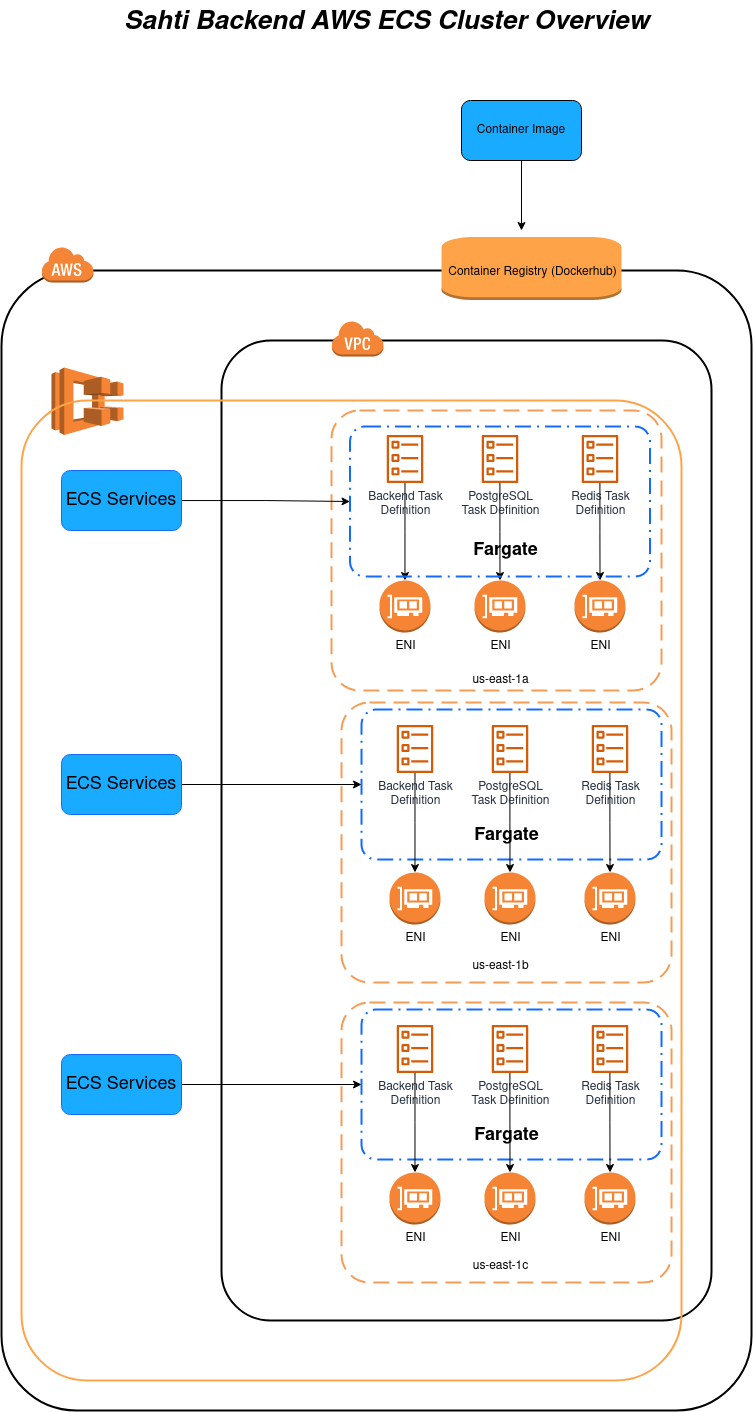

The diagram above was exported from draw.io. Its source (the exported page's mxGraphModel, read from the mxfile embedded in the PNG):
<mxGraphModel dx="1673" dy="861" grid="1" gridSize="10" guides="1" tooltips="1" connect="1" arrows="1" fold="1" page="1" pageScale="1" pageWidth="850" pageHeight="1100" math="0" shadow="0">
  <root>
    <mxCell id="0" />
    <mxCell id="1" parent="0" />
    <mxCell id="lN6rreL4FcEjdQO1Gi6K-9" value="" style="rounded=1;arcSize=10;dashed=0;fillColor=none;gradientColor=none;strokeWidth=2;" vertex="1" parent="1">
      <mxGeometry x="40" y="310" width="750" height="1140" as="geometry" />
    </mxCell>
    <mxCell id="lN6rreL4FcEjdQO1Gi6K-10" value="" style="dashed=0;html=1;shape=mxgraph.aws3.cloud;fillColor=#F58536;gradientColor=none;dashed=0;" vertex="1" parent="1">
      <mxGeometry x="80" y="286" width="52" height="36" as="geometry" />
    </mxCell>
    <mxCell id="lN6rreL4FcEjdQO1Gi6K-13" value="" style="outlineConnect=0;dashed=0;verticalLabelPosition=bottom;verticalAlign=top;align=center;html=1;shape=mxgraph.aws3.instance;fillColor=#ffa348;strokeColor=#BD7000;fontColor=#000000;" vertex="1" parent="1">
      <mxGeometry x="480" y="276.5" width="180" height="63" as="geometry" />
    </mxCell>
    <mxCell id="lN6rreL4FcEjdQO1Gi6K-14" value="Container Registry (Dockerhub)" style="text;html=1;resizable=0;autosize=1;align=center;verticalAlign=middle;points=[];fillColor=none;strokeColor=none;rounded=0;" vertex="1" parent="1">
      <mxGeometry x="481" y="302" width="180" height="20" as="geometry" />
    </mxCell>
    <mxCell id="lN6rreL4FcEjdQO1Gi6K-16" style="edgeStyle=orthogonalEdgeStyle;rounded=0;orthogonalLoop=1;jettySize=auto;html=1;" edge="1" parent="1" source="lN6rreL4FcEjdQO1Gi6K-15">
      <mxGeometry relative="1" as="geometry">
        <mxPoint x="560" y="270" as="targetPoint" />
      </mxGeometry>
    </mxCell>
    <mxCell id="lN6rreL4FcEjdQO1Gi6K-15" value="Container Image" style="rounded=1;whiteSpace=wrap;html=1;fillColor=#19ABFF;" vertex="1" parent="1">
      <mxGeometry x="500" y="140" width="120" height="60" as="geometry" />
    </mxCell>
    <mxCell id="lN6rreL4FcEjdQO1Gi6K-17" value="" style="rounded=1;arcSize=10;dashed=0;fillColor=none;gradientColor=none;strokeWidth=2;" vertex="1" parent="1">
      <mxGeometry x="260" y="380" width="490" height="980" as="geometry" />
    </mxCell>
    <mxCell id="lN6rreL4FcEjdQO1Gi6K-18" value="" style="dashed=0;html=1;shape=mxgraph.aws3.virtual_private_cloud;fillColor=#F58536;gradientColor=none;dashed=0;" vertex="1" parent="1">
      <mxGeometry x="370" y="360" width="52" height="36" as="geometry" />
    </mxCell>
    <mxCell id="lN6rreL4FcEjdQO1Gi6K-20" value="" style="outlineConnect=0;dashed=0;verticalLabelPosition=bottom;verticalAlign=top;align=center;html=1;shape=mxgraph.aws3.ecs;fillColor=#F58534;gradientColor=none;" vertex="1" parent="1">
      <mxGeometry x="90" y="407" width="72" height="67.5" as="geometry" />
    </mxCell>
    <mxCell id="lN6rreL4FcEjdQO1Gi6K-21" value="" style="rounded=1;arcSize=10;dashed=0;fillColor=none;gradientColor=none;strokeWidth=2;strokeColor=#FFA348;" vertex="1" parent="1">
      <mxGeometry x="60" y="440" width="660" height="980" as="geometry" />
    </mxCell>
    <mxCell id="lN6rreL4FcEjdQO1Gi6K-26" value="" style="rounded=1;arcSize=10;dashed=1;strokeColor=#F59D56;fillColor=none;gradientColor=none;dashPattern=8 4;strokeWidth=2;" vertex="1" parent="1">
      <mxGeometry x="370" y="450" width="330" height="280" as="geometry" />
    </mxCell>
    <mxCell id="lN6rreL4FcEjdQO1Gi6K-27" value="us-east-1a" style="text;html=1;resizable=0;autosize=1;align=center;verticalAlign=middle;points=[];fillColor=none;strokeColor=none;rounded=0;" vertex="1" parent="1">
      <mxGeometry x="503.5" y="710" width="70" height="20" as="geometry" />
    </mxCell>
    <mxCell id="lN6rreL4FcEjdQO1Gi6K-37" style="edgeStyle=orthogonalEdgeStyle;rounded=0;orthogonalLoop=1;jettySize=auto;html=1;" edge="1" parent="1" source="lN6rreL4FcEjdQO1Gi6K-28" target="lN6rreL4FcEjdQO1Gi6K-34">
      <mxGeometry relative="1" as="geometry" />
    </mxCell>
    <mxCell id="lN6rreL4FcEjdQO1Gi6K-28" value="&lt;div&gt;Redis Task&lt;/div&gt;&lt;div&gt;Definition&lt;br&gt;&lt;/div&gt;" style="sketch=0;outlineConnect=0;fontColor=#232F3E;gradientColor=none;fillColor=#D45B07;strokeColor=none;dashed=0;verticalLabelPosition=bottom;verticalAlign=top;align=center;html=1;fontSize=12;fontStyle=0;aspect=fixed;pointerEvents=1;shape=mxgraph.aws4.ecs_task;" vertex="1" parent="1">
      <mxGeometry x="620" y="474.5" width="37" height="48" as="geometry" />
    </mxCell>
    <mxCell id="lN6rreL4FcEjdQO1Gi6K-35" style="edgeStyle=orthogonalEdgeStyle;rounded=0;orthogonalLoop=1;jettySize=auto;html=1;" edge="1" parent="1" source="lN6rreL4FcEjdQO1Gi6K-29" target="lN6rreL4FcEjdQO1Gi6K-31">
      <mxGeometry relative="1" as="geometry" />
    </mxCell>
    <mxCell id="lN6rreL4FcEjdQO1Gi6K-29" value="&lt;div&gt;Backend Task&lt;/div&gt;&lt;div&gt;Definition&lt;br&gt;&lt;/div&gt;" style="sketch=0;outlineConnect=0;fontColor=#232F3E;gradientColor=none;fillColor=#D45B07;strokeColor=none;dashed=0;verticalLabelPosition=bottom;verticalAlign=top;align=center;html=1;fontSize=12;fontStyle=0;aspect=fixed;pointerEvents=1;shape=mxgraph.aws4.ecs_task;" vertex="1" parent="1">
      <mxGeometry x="425" y="474.5" width="37" height="48" as="geometry" />
    </mxCell>
    <mxCell id="lN6rreL4FcEjdQO1Gi6K-36" style="edgeStyle=orthogonalEdgeStyle;rounded=0;orthogonalLoop=1;jettySize=auto;html=1;entryX=0.5;entryY=0;entryDx=0;entryDy=0;entryPerimeter=0;" edge="1" parent="1" source="lN6rreL4FcEjdQO1Gi6K-30" target="lN6rreL4FcEjdQO1Gi6K-32">
      <mxGeometry relative="1" as="geometry" />
    </mxCell>
    <mxCell id="lN6rreL4FcEjdQO1Gi6K-30" value="&lt;div&gt;PostgreSQL&lt;/div&gt;&lt;div&gt;Task Definition&lt;br&gt;&lt;/div&gt;" style="sketch=0;outlineConnect=0;fontColor=#232F3E;gradientColor=none;fillColor=#D45B07;strokeColor=none;dashed=0;verticalLabelPosition=bottom;verticalAlign=top;align=center;html=1;fontSize=12;fontStyle=0;aspect=fixed;pointerEvents=1;shape=mxgraph.aws4.ecs_task;" vertex="1" parent="1">
      <mxGeometry x="520" y="474.5" width="37" height="48" as="geometry" />
    </mxCell>
    <mxCell id="lN6rreL4FcEjdQO1Gi6K-31" value="ENI" style="outlineConnect=0;dashed=0;verticalLabelPosition=bottom;verticalAlign=top;align=center;html=1;shape=mxgraph.aws3.elastic_network_interface;fillColor=#F58534;gradientColor=none;strokeColor=#FFA348;" vertex="1" parent="1">
      <mxGeometry x="418" y="620" width="51" height="52" as="geometry" />
    </mxCell>
    <mxCell id="lN6rreL4FcEjdQO1Gi6K-32" value="ENI" style="outlineConnect=0;dashed=0;verticalLabelPosition=bottom;verticalAlign=top;align=center;html=1;shape=mxgraph.aws3.elastic_network_interface;fillColor=#F58534;gradientColor=none;strokeColor=#FFA348;" vertex="1" parent="1">
      <mxGeometry x="513" y="620" width="51" height="52" as="geometry" />
    </mxCell>
    <mxCell id="lN6rreL4FcEjdQO1Gi6K-34" value="ENI" style="outlineConnect=0;dashed=0;verticalLabelPosition=bottom;verticalAlign=top;align=center;html=1;shape=mxgraph.aws3.elastic_network_interface;fillColor=#F58534;gradientColor=none;strokeColor=#FFA348;" vertex="1" parent="1">
      <mxGeometry x="613" y="620" width="51" height="52" as="geometry" />
    </mxCell>
    <mxCell id="lN6rreL4FcEjdQO1Gi6K-38" value="" style="rounded=1;arcSize=10;dashed=1;fillColor=none;gradientColor=none;dashPattern=8 3 1 3;strokeWidth=2;strokeColor=#146AFF;" vertex="1" parent="1">
      <mxGeometry x="388.5" y="466" width="300" height="150" as="geometry" />
    </mxCell>
    <mxCell id="lN6rreL4FcEjdQO1Gi6K-39" value="Fargate" style="text;html=1;resizable=0;autosize=1;align=center;verticalAlign=middle;points=[];fillColor=none;strokeColor=none;rounded=0;fontStyle=1;fontSize=18;" vertex="1" parent="1">
      <mxGeometry x="503.5" y="575" width="80" height="30" as="geometry" />
    </mxCell>
    <mxCell id="lN6rreL4FcEjdQO1Gi6K-40" value="" style="rounded=1;arcSize=10;dashed=1;strokeColor=#F59D56;fillColor=none;gradientColor=none;dashPattern=8 4;strokeWidth=2;" vertex="1" parent="1">
      <mxGeometry x="380" y="742" width="330" height="280" as="geometry" />
    </mxCell>
    <mxCell id="lN6rreL4FcEjdQO1Gi6K-41" value="ENI" style="outlineConnect=0;dashed=0;verticalLabelPosition=bottom;verticalAlign=top;align=center;html=1;shape=mxgraph.aws3.elastic_network_interface;fillColor=#F58534;gradientColor=none;strokeColor=#FFA348;" vertex="1" parent="1">
      <mxGeometry x="428" y="912" width="51" height="52" as="geometry" />
    </mxCell>
    <mxCell id="lN6rreL4FcEjdQO1Gi6K-42" value="ENI" style="outlineConnect=0;dashed=0;verticalLabelPosition=bottom;verticalAlign=top;align=center;html=1;shape=mxgraph.aws3.elastic_network_interface;fillColor=#F58534;gradientColor=none;strokeColor=#FFA348;" vertex="1" parent="1">
      <mxGeometry x="523" y="912" width="51" height="52" as="geometry" />
    </mxCell>
    <mxCell id="lN6rreL4FcEjdQO1Gi6K-43" value="ENI" style="outlineConnect=0;dashed=0;verticalLabelPosition=bottom;verticalAlign=top;align=center;html=1;shape=mxgraph.aws3.elastic_network_interface;fillColor=#F58534;gradientColor=none;strokeColor=#FFA348;" vertex="1" parent="1">
      <mxGeometry x="623" y="912" width="51" height="52" as="geometry" />
    </mxCell>
    <mxCell id="lN6rreL4FcEjdQO1Gi6K-44" value="" style="rounded=1;arcSize=10;dashed=1;fillColor=none;gradientColor=none;dashPattern=8 3 1 3;strokeWidth=2;strokeColor=#146AFF;" vertex="1" parent="1">
      <mxGeometry x="400" y="749" width="300" height="150" as="geometry" />
    </mxCell>
    <mxCell id="lN6rreL4FcEjdQO1Gi6K-46" value="Fargate" style="text;html=1;resizable=0;autosize=1;align=center;verticalAlign=middle;points=[];fillColor=none;strokeColor=none;rounded=0;fontStyle=1;fontSize=18;" vertex="1" parent="1">
      <mxGeometry x="505" y="860" width="80" height="30" as="geometry" />
    </mxCell>
    <mxCell id="lN6rreL4FcEjdQO1Gi6K-53" style="edgeStyle=orthogonalEdgeStyle;rounded=0;orthogonalLoop=1;jettySize=auto;html=1;fontSize=18;" edge="1" parent="1" source="lN6rreL4FcEjdQO1Gi6K-48" target="lN6rreL4FcEjdQO1Gi6K-43">
      <mxGeometry relative="1" as="geometry" />
    </mxCell>
    <mxCell id="lN6rreL4FcEjdQO1Gi6K-48" value="&lt;div&gt;Redis Task&lt;/div&gt;&lt;div&gt;Definition&lt;br&gt;&lt;/div&gt;" style="sketch=0;outlineConnect=0;fontColor=#232F3E;gradientColor=none;fillColor=#D45B07;strokeColor=none;dashed=0;verticalLabelPosition=bottom;verticalAlign=top;align=center;html=1;fontSize=12;fontStyle=0;aspect=fixed;pointerEvents=1;shape=mxgraph.aws4.ecs_task;" vertex="1" parent="1">
      <mxGeometry x="630" y="764.5" width="37" height="48" as="geometry" />
    </mxCell>
    <mxCell id="lN6rreL4FcEjdQO1Gi6K-51" style="edgeStyle=orthogonalEdgeStyle;rounded=0;orthogonalLoop=1;jettySize=auto;html=1;fontSize=18;" edge="1" parent="1" source="lN6rreL4FcEjdQO1Gi6K-49" target="lN6rreL4FcEjdQO1Gi6K-41">
      <mxGeometry relative="1" as="geometry" />
    </mxCell>
    <mxCell id="lN6rreL4FcEjdQO1Gi6K-49" value="&lt;div&gt;Backend Task&lt;/div&gt;&lt;div&gt;Definition&lt;br&gt;&lt;/div&gt;" style="sketch=0;outlineConnect=0;fontColor=#232F3E;gradientColor=none;fillColor=#D45B07;strokeColor=none;dashed=0;verticalLabelPosition=bottom;verticalAlign=top;align=center;html=1;fontSize=12;fontStyle=0;aspect=fixed;pointerEvents=1;shape=mxgraph.aws4.ecs_task;" vertex="1" parent="1">
      <mxGeometry x="435" y="764.5" width="37" height="48" as="geometry" />
    </mxCell>
    <mxCell id="lN6rreL4FcEjdQO1Gi6K-52" style="edgeStyle=orthogonalEdgeStyle;rounded=0;orthogonalLoop=1;jettySize=auto;html=1;fontSize=18;" edge="1" parent="1" source="lN6rreL4FcEjdQO1Gi6K-50" target="lN6rreL4FcEjdQO1Gi6K-42">
      <mxGeometry relative="1" as="geometry" />
    </mxCell>
    <mxCell id="lN6rreL4FcEjdQO1Gi6K-50" value="&lt;div&gt;PostgreSQL&lt;/div&gt;&lt;div&gt;Task Definition&lt;br&gt;&lt;/div&gt;" style="sketch=0;outlineConnect=0;fontColor=#232F3E;gradientColor=none;fillColor=#D45B07;strokeColor=none;dashed=0;verticalLabelPosition=bottom;verticalAlign=top;align=center;html=1;fontSize=12;fontStyle=0;aspect=fixed;pointerEvents=1;shape=mxgraph.aws4.ecs_task;" vertex="1" parent="1">
      <mxGeometry x="530" y="764.5" width="37" height="48" as="geometry" />
    </mxCell>
    <mxCell id="lN6rreL4FcEjdQO1Gi6K-54" value="us-east-1b" style="text;html=1;resizable=0;autosize=1;align=center;verticalAlign=middle;points=[];fillColor=none;strokeColor=none;rounded=0;" vertex="1" parent="1">
      <mxGeometry x="503.5" y="996" width="70" height="20" as="geometry" />
    </mxCell>
    <mxCell id="lN6rreL4FcEjdQO1Gi6K-55" value="" style="rounded=1;arcSize=10;dashed=1;strokeColor=#F59D56;fillColor=none;gradientColor=none;dashPattern=8 4;strokeWidth=2;" vertex="1" parent="1">
      <mxGeometry x="380" y="1042" width="330" height="280" as="geometry" />
    </mxCell>
    <mxCell id="lN6rreL4FcEjdQO1Gi6K-56" value="ENI" style="outlineConnect=0;dashed=0;verticalLabelPosition=bottom;verticalAlign=top;align=center;html=1;shape=mxgraph.aws3.elastic_network_interface;fillColor=#F58534;gradientColor=none;strokeColor=#FFA348;" vertex="1" parent="1">
      <mxGeometry x="428" y="1212" width="51" height="52" as="geometry" />
    </mxCell>
    <mxCell id="lN6rreL4FcEjdQO1Gi6K-57" value="ENI" style="outlineConnect=0;dashed=0;verticalLabelPosition=bottom;verticalAlign=top;align=center;html=1;shape=mxgraph.aws3.elastic_network_interface;fillColor=#F58534;gradientColor=none;strokeColor=#FFA348;" vertex="1" parent="1">
      <mxGeometry x="523" y="1212" width="51" height="52" as="geometry" />
    </mxCell>
    <mxCell id="lN6rreL4FcEjdQO1Gi6K-58" value="ENI" style="outlineConnect=0;dashed=0;verticalLabelPosition=bottom;verticalAlign=top;align=center;html=1;shape=mxgraph.aws3.elastic_network_interface;fillColor=#F58534;gradientColor=none;strokeColor=#FFA348;" vertex="1" parent="1">
      <mxGeometry x="623" y="1212" width="51" height="52" as="geometry" />
    </mxCell>
    <mxCell id="lN6rreL4FcEjdQO1Gi6K-59" value="" style="rounded=1;arcSize=10;dashed=1;fillColor=none;gradientColor=none;dashPattern=8 3 1 3;strokeWidth=2;strokeColor=#146AFF;" vertex="1" parent="1">
      <mxGeometry x="400" y="1049" width="300" height="150" as="geometry" />
    </mxCell>
    <mxCell id="lN6rreL4FcEjdQO1Gi6K-60" value="Fargate" style="text;html=1;resizable=0;autosize=1;align=center;verticalAlign=middle;points=[];fillColor=none;strokeColor=none;rounded=0;fontStyle=1;fontSize=18;" vertex="1" parent="1">
      <mxGeometry x="505" y="1160" width="80" height="30" as="geometry" />
    </mxCell>
    <mxCell id="lN6rreL4FcEjdQO1Gi6K-67" style="edgeStyle=orthogonalEdgeStyle;rounded=0;orthogonalLoop=1;jettySize=auto;html=1;fontSize=18;" edge="1" parent="1" source="lN6rreL4FcEjdQO1Gi6K-61" target="lN6rreL4FcEjdQO1Gi6K-58">
      <mxGeometry relative="1" as="geometry" />
    </mxCell>
    <mxCell id="lN6rreL4FcEjdQO1Gi6K-61" value="&lt;div&gt;Redis Task&lt;/div&gt;&lt;div&gt;Definition&lt;br&gt;&lt;/div&gt;" style="sketch=0;outlineConnect=0;fontColor=#232F3E;gradientColor=none;fillColor=#D45B07;strokeColor=none;dashed=0;verticalLabelPosition=bottom;verticalAlign=top;align=center;html=1;fontSize=12;fontStyle=0;aspect=fixed;pointerEvents=1;shape=mxgraph.aws4.ecs_task;" vertex="1" parent="1">
      <mxGeometry x="630" y="1064.5" width="37" height="48" as="geometry" />
    </mxCell>
    <mxCell id="lN6rreL4FcEjdQO1Gi6K-65" style="edgeStyle=orthogonalEdgeStyle;rounded=0;orthogonalLoop=1;jettySize=auto;html=1;fontSize=18;" edge="1" parent="1" source="lN6rreL4FcEjdQO1Gi6K-62" target="lN6rreL4FcEjdQO1Gi6K-56">
      <mxGeometry relative="1" as="geometry" />
    </mxCell>
    <mxCell id="lN6rreL4FcEjdQO1Gi6K-62" value="&lt;div&gt;Backend Task&lt;/div&gt;&lt;div&gt;Definition&lt;br&gt;&lt;/div&gt;" style="sketch=0;outlineConnect=0;fontColor=#232F3E;gradientColor=none;fillColor=#D45B07;strokeColor=none;dashed=0;verticalLabelPosition=bottom;verticalAlign=top;align=center;html=1;fontSize=12;fontStyle=0;aspect=fixed;pointerEvents=1;shape=mxgraph.aws4.ecs_task;" vertex="1" parent="1">
      <mxGeometry x="435" y="1064.5" width="37" height="48" as="geometry" />
    </mxCell>
    <mxCell id="lN6rreL4FcEjdQO1Gi6K-66" style="edgeStyle=orthogonalEdgeStyle;rounded=0;orthogonalLoop=1;jettySize=auto;html=1;fontSize=18;" edge="1" parent="1" source="lN6rreL4FcEjdQO1Gi6K-63" target="lN6rreL4FcEjdQO1Gi6K-57">
      <mxGeometry relative="1" as="geometry" />
    </mxCell>
    <mxCell id="lN6rreL4FcEjdQO1Gi6K-63" value="&lt;div&gt;PostgreSQL&lt;/div&gt;&lt;div&gt;Task Definition&lt;br&gt;&lt;/div&gt;" style="sketch=0;outlineConnect=0;fontColor=#232F3E;gradientColor=none;fillColor=#D45B07;strokeColor=none;dashed=0;verticalLabelPosition=bottom;verticalAlign=top;align=center;html=1;fontSize=12;fontStyle=0;aspect=fixed;pointerEvents=1;shape=mxgraph.aws4.ecs_task;" vertex="1" parent="1">
      <mxGeometry x="530" y="1064.5" width="37" height="48" as="geometry" />
    </mxCell>
    <mxCell id="lN6rreL4FcEjdQO1Gi6K-64" value="us-east-1c" style="text;html=1;resizable=0;autosize=1;align=center;verticalAlign=middle;points=[];fillColor=none;strokeColor=none;rounded=0;" vertex="1" parent="1">
      <mxGeometry x="503.5" y="1296" width="70" height="20" as="geometry" />
    </mxCell>
    <mxCell id="lN6rreL4FcEjdQO1Gi6K-78" style="edgeStyle=orthogonalEdgeStyle;rounded=0;orthogonalLoop=1;jettySize=auto;html=1;entryX=0;entryY=0.5;entryDx=0;entryDy=0;fontSize=18;" edge="1" parent="1" source="lN6rreL4FcEjdQO1Gi6K-70" target="lN6rreL4FcEjdQO1Gi6K-38">
      <mxGeometry relative="1" as="geometry" />
    </mxCell>
    <mxCell id="lN6rreL4FcEjdQO1Gi6K-70" value="ECS Services" style="rounded=1;whiteSpace=wrap;html=1;fontSize=18;strokeColor=#146AFF;fillColor=#19ABFF;" vertex="1" parent="1">
      <mxGeometry x="100" y="510" width="120" height="60" as="geometry" />
    </mxCell>
    <mxCell id="lN6rreL4FcEjdQO1Gi6K-77" style="edgeStyle=orthogonalEdgeStyle;rounded=0;orthogonalLoop=1;jettySize=auto;html=1;entryX=0;entryY=0.5;entryDx=0;entryDy=0;fontSize=18;" edge="1" parent="1" source="lN6rreL4FcEjdQO1Gi6K-71" target="lN6rreL4FcEjdQO1Gi6K-44">
      <mxGeometry relative="1" as="geometry" />
    </mxCell>
    <mxCell id="lN6rreL4FcEjdQO1Gi6K-71" value="ECS Services" style="rounded=1;whiteSpace=wrap;html=1;fontSize=18;strokeColor=#146AFF;fillColor=#19ABFF;" vertex="1" parent="1">
      <mxGeometry x="100" y="794" width="120" height="60" as="geometry" />
    </mxCell>
    <mxCell id="lN6rreL4FcEjdQO1Gi6K-76" style="edgeStyle=orthogonalEdgeStyle;rounded=0;orthogonalLoop=1;jettySize=auto;html=1;fontSize=18;" edge="1" parent="1" source="lN6rreL4FcEjdQO1Gi6K-72" target="lN6rreL4FcEjdQO1Gi6K-59">
      <mxGeometry relative="1" as="geometry" />
    </mxCell>
    <mxCell id="lN6rreL4FcEjdQO1Gi6K-72" value="ECS Services" style="rounded=1;whiteSpace=wrap;html=1;fontSize=18;strokeColor=#146AFF;fillColor=#19ABFF;" vertex="1" parent="1">
      <mxGeometry x="100" y="1094" width="120" height="60" as="geometry" />
    </mxCell>
    <mxCell id="lN6rreL4FcEjdQO1Gi6K-80" value="Sahti Backend AWS ECS Cluster Overview" style="text;html=1;resizable=0;autosize=1;align=center;verticalAlign=middle;points=[];fillColor=none;strokeColor=none;rounded=0;fontSize=26;fontStyle=3" vertex="1" parent="1">
      <mxGeometry x="155" y="40" width="540" height="40" as="geometry" />
    </mxCell>
  </root>
</mxGraphModel>